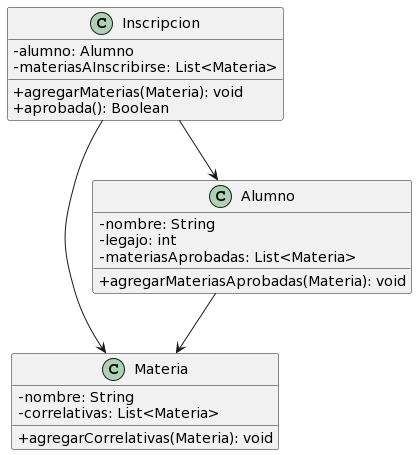

The diagram above was rendered by PlantUML. Its source (embedded in the PNG):
@startuml
skinparam classAttributeIconSize 0

class Inscripcion {

- alumno: Alumno
- materiasAInscribirse: List<Materia>

+ agregarMaterias(Materia): void
+ aprobada(): Boolean


}


class Materia {

- nombre: String
- correlativas: List<Materia>

+ agregarCorrelativas(Materia): void


}


class Alumno {

- nombre: String
- legajo: int
- materiasAprobadas: List<Materia>

+ agregarMateriasAprobadas(Materia): void


}


Inscripcion --> Materia
Inscripcion --> Alumno

Alumno --> Materia
@enduml